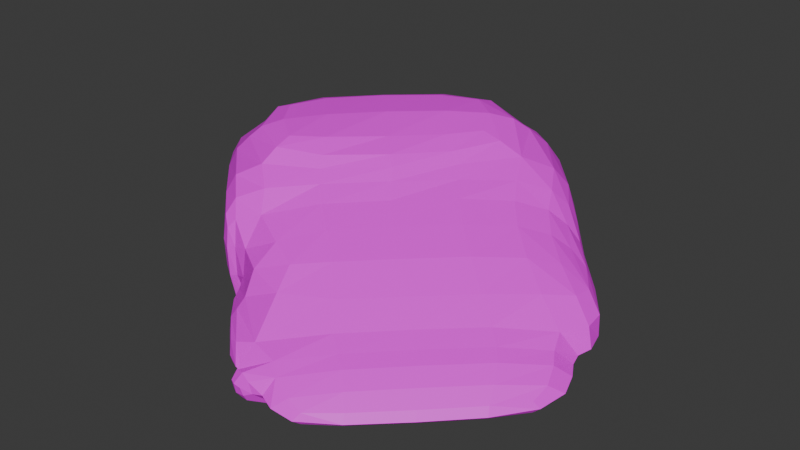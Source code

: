 # Source: Ramp.blend  (saved by Blender 4.0.36; exported with 4.5.12 LTS)
import bpy
from mathutils import Matrix  # noqa: F401  (used for matrix-valued properties, if any)

bpy.ops.wm.read_factory_settings(use_empty=True)
scene = bpy.context.scene
scene.name = 'Scene'

# ---- collections
col_collection = bpy.data.collections.new('Collection'); scene.collection.children.link(col_collection)

# ---- images (referenced by path relative to the original .blend; pixels are not part of the script)
import os
ASSET_DIR = os.environ.get("B2B_ASSET_DIR", "")  # directory of the original .blend (textures are referenced by path, not embedded)
HERE = os.path.dirname(os.path.abspath(__file__))  # packed textures are extracted next to this script under _unpacked/

def load_image(name, relpath, width, height, colorspace="sRGB"):
    """Load a texture the original file referenced (path relative to the .blend, or extracted next to this script)."""
    p = next((c for c in (os.path.join(HERE, relpath), os.path.join(ASSET_DIR, relpath)) if relpath and os.path.exists(c)), "")
    if p:
        img = bpy.data.images.load(p, check_existing=True)
        img.name = name
    else:  # same state as the original file: an image datablock whose file is absent (Cycles renders it pink)
        img = bpy.data.images.new(name, width, height)
        img.source = "FILE"
        img.filepath = "//" + (relpath or name)
    img.colorspace_settings.name = colorspace
    return img
img_roacas_jpeg = load_image('rOACAS.jpeg', 'ROCAS/rOACAS.jpeg', 1024, 1024, 'sRGB')

# ---- materials (node trees are filled in below, after node groups)
mat_material_188 = bpy.data.materials.new('Material.188')
mat_material_188.use_transparent_shadow = False

# ---- material node trees
mat_material_188.use_nodes = True; mat_material_188.node_tree.nodes.clear()
_N = mat_material_188.node_tree.nodes; _L = mat_material_188.node_tree.links
n0 = _N.new('ShaderNodeBsdfPrincipled'); n0.name = 'Principled BSDF'; n0.location = (10, 300)
n0.distribution = 'GGX'
n0.subsurface_method = 'RANDOM_WALK_SKIN'
n0.inputs[3].default_value = 1.45
n0.inputs[27].default_value = (0.0, 0.0, 0.0, 1.0)
n0.inputs[28].default_value = 1.0
n1 = _N.new('ShaderNodeOutputMaterial'); n1.name = 'Material Output'; n1.location = (300, 300)
n2 = _N.new('ShaderNodeTexImage'); n2.name = 'Image Texture'; n2.location = (-368, 317)
n2.image = img_roacas_jpeg
_L.new(n0.outputs[0], n1.inputs[0])
_L.new(n2.outputs[0], n0.inputs[0])
n1.is_active_output = True

# ---- world
world_world = bpy.data.worlds.new('World'); scene.world = world_world
world_world.use_nodes = True; world_world.node_tree.nodes.clear()
_N = world_world.node_tree.nodes; _L = world_world.node_tree.links
n0 = _N.new('ShaderNodeOutputWorld'); n0.name = 'World Output'; n0.location = (300, 300)
n1 = _N.new('ShaderNodeBackground'); n1.name = 'Background'; n1.location = (10, 300)
n1.inputs[0].default_value = (0.05088, 0.05088, 0.05088, 1.0)
_L.new(n1.outputs[0], n0.inputs[0])
n0.is_active_output = True
world_world.color = (0.05088, 0.05088, 0.05088)
world_world.use_sun_shadow = False
world_world.sun_shadow_jitter_overblur = 0.0

# ---- meshes
me_cube_060 = bpy.data.meshes.new('Cube.060')
me_cube_060.from_pydata([(1.263, -3.298, -0.8039), (1.263, -3.298, -0.6481), (-2.4, -0.07183, -0.756), (-2.678, 0.1764, -0.1447), (3.173, -1.413, -0.8079), (3.174, -1.413, -0.652), (0.03739, 2.332, -0.7503), (-0.2059, 2.615, -0.145), (0.7943, -3.193, -0.8092), (0.783, -3.205, -0.4259), (3.114, -0.9132, -0.7827), (3.115, -0.9135, -0.4391), (0.2412, -3.004, -0.2668), (2.858, -0.412, -0.7879), (0.2891, -3.003, -0.8125), (2.916, -0.4902, -0.2623), (-0.05039, -2.087, 0.2979), (-2.541, -0.05189, 0.9477), (0.007337, 2.462, 0.9288), (2.099, -0.03131, 0.2789), (-0.7904, -2.399, -0.6841), (1.139, 1.207, -0.8506), (-1.29, -1.188, -0.8563), (-1.38, -1.232, 0.9945), (1.086, 1.275, 0.9421), (-0.7822, -1.942, -0.7978), (1.435, 0.6258, 0.6236), (-0.8937, -2.122, -0.1753), (1.836, 0.5016, -0.8531), (-0.921, -1.717, 0.5623), (-1.38, -0.6972, 1.228), (-2.082, 0.02772, 1.287), (-0.1414, 1.943, 1.283), (0.461, 1.243, 1.172), (-1.714, -1.632, -0.1562), (-2.779, -0.4824, -0.1625), (-2.567, -0.5329, -0.7006), (0.2817, -3.346, -0.7828), (0.4702, -3.39, -0.7877), (0.4189, -3.442, -0.6067), (0.2304, -3.397, -0.5975), (-1.757, -1.559, 0.5893), (-2.662, -0.602, 0.5992), (-1.209, -2.072, -0.2874), (-1.59, -1.524, -0.745), (-1.335, -1.947, 0.3375), (-1.129, -1.99, -0.7279), (-0.1751, -3.022, -0.7053), (-0.1742, -3.022, -0.3847), (-0.7894, -2.399, -0.3444), (0.549, 2.791, -0.1455), (0.5835, 2.567, -0.6588), (1.574, 1.587, -0.6894), (2.344, 1.028, -0.1494), (3.095, 0.1383, -0.2445), (3.03, 0.08825, -0.6637), (2.007, 1.052, 0.2942), (2.544, 0.4207, 0.09592), (0.6567, 2.665, 0.5249), (2.27, 0.8821, -0.6938), (1.702, 1.728, -0.09844), (1.583, 1.728, 0.5098), (-1.198, 1.125, -0.7585), (-1.459, 1.39, -0.1387), (2.243, -2.399, -0.8375), (2.244, -2.4, -0.6519), (1.992, -2.022, -0.3509), (1.991, -2.021, -0.8663), (1.533, -1.618, -0.8647), (1.621, -1.718, -0.1571), (-1.461, 1.382, 0.9335), (0.9589, -1.145, 0.3333), (-0.02143, -0.1542, 0.9603), (-0.09181, 0.003649, -0.8588), (0.2697, -0.5189, 0.6951), (0.6045, -0.7017, -0.8613), (-1.257, 1.127, 1.314), (-0.4214, 0.2125, 1.183), (1.06, -3.274, -0.8021), (1.214, -3.392, -0.7368), (0.2894, -3.272, -0.7901), (-2.638, 0.152, -0.5344), (-1.883, 0.447, -0.757), (-0.7672, 2.071, -0.1406), (-0.1828, 2.573, -0.5296), (0.5652, 1.79, -0.8365), (3.2, -1.162, -0.5523), (3.255, -1.377, -0.7411), (2.831, -1.807, -0.8336), (1.647, -2.977, -0.6501), (0.6449, -3.053, -0.8525), (1.06, -3.276, -0.5465), (3.199, -1.162, -0.8029), (3.003, -0.7314, -0.3716), (2.638, -1.384, -0.363), (1.338, -2.665, -0.8593), (3.283, -0.7471, -0.6113), (0.7062, -3.357, -0.6322), (0.6236, -3.077, -0.3328), (2.996, -0.7229, -0.7733), (-0.1654, -2.395, -0.8482), (1.436, 1.476, -0.8149), (3.142, -0.4003, -0.5518), (0.8486, -2.309, -0.8598), (2.299, -1.054, -0.1696), (0.2141, -3.222, -0.5807), (-2.103, -0.7688, 1.05), (-0.76, 2.035, 0.9325), (1.716, 0.3017, 0.4682), (1.583, -0.5296, 0.3255), (-2.666, 0.1489, 0.4003), (-0.179, 2.602, 0.3886), (2.511, -0.3069, 0.03147), (0.05834, -2.434, 0.08765), (0.5522, -3.338, -0.7947), (1.509, 0.8326, -0.852), (-1.865, -0.6068, -0.8422), (2.417, 0.2692, 0.1778), (-1.096, -1.469, 0.8028), (0.7185, 2.014, 1.022), (-1.087, -2.055, -0.2448), (0.3609, 2.583, -0.7209), (0.5457, 0.5495, 0.921), (-0.7764, -0.6733, -0.8573), (1.413, 1.596, 0.755), (-1.245, -1.875, 0.4521), (-0.9431, -1.563, -0.8514), (1.779, 0.9249, 0.4843), (1.272, 0.9066, 0.7687), (-0.4188, -2.531, -0.1054), (2.311, 0.03298, -0.8478), (-0.4429, -1.931, 0.4183), (-0.9861, -2.028, -0.5164), (0.1631, 2.89, -0.1513), (-0.9219, -2.029, 0.1905), (0.9103, 0.1139, 0.6847), (-0.09909, -1.383, -0.8556), (0.414, 2.671, 0.6927), (-1.784, -0.4051, 1.276), (-0.6285, 1.689, 1.308), (0.2708, 1.639, 1.266), (0.1442, 0.8112, 1.173), (-2.313, 0.007975, 1.209), (-0.09733, 2.195, 1.203), (0.7389, 1.253, 1.091), (-1.371, -0.9567, 1.15), (-2.278, -1.052, -0.1448), (-2.713, -0.4639, -0.5191), (0.3769, -3.37, -0.8088), (0.4579, -3.431, -0.7071), (0.309, -3.438, -0.597), (0.2281, -3.377, -0.6986), (-2.277, -1.025, 0.6432), (-2.776, -0.5154, 0.2846), (-1.376, -1.966, -0.232), (-2.148, -0.9585, -0.7358), (-1.455, -1.858, 0.4638), (-1.759, -1.621, 0.2389), (-1.651, -1.59, -0.5053), (-1.25, -1.868, -0.7526), (-1.146, -2.051, -0.5759), (-1.286, -2.025, 0.06528), (0.5075, -3.383, -0.5174), (-1.672, -1.444, 0.825), (-1.051, -1.964, -0.7604), (-2.614, -0.3468, -0.7462), (-2.915, -0.1421, -0.1592), (0.2424, -3.317, -0.4927), (-1.519, -1.435, -0.842), (-2.7, -0.3972, 0.751), (-0.4922, -2.72, -0.7308), (-0.1166, -3.1, -0.5483), (-0.4911, -2.72, -0.3284), (-0.8667, -2.34, -0.5109), (-0.8403, -2.26, -0.2798), (-0.02791, -3.065, -0.3391), (-0.01952, -3.061, -0.757), (-0.8282, -2.243, -0.7357), (0.5267, 2.723, -0.4768), (1.013, 2.151, -0.6885), (2.761, 0.5799, -0.2019), (3.15, 0.05609, -0.491), (2.291, 0.7057, 0.1731), (0.5808, 2.787, 0.2464), (2.835, 0.2873, -0.04428), (1.943, 1.213, -0.6887), (1.132, 2.301, -0.1192), (1.081, 2.279, 0.5532), (1.678, 1.758, 0.2225), (1.661, 1.666, -0.4288), (2.049, 1.352, -0.1101), (1.837, 1.347, 0.4151), (2.714, 0.4279, -0.6947), (2.211, 1.071, 0.09133), (2.351, 0.9613, -0.442), (2.132, 0.7702, -0.8176), (3.123, -0.1584, -0.2599), (3.021, -0.08957, -0.7297), (-0.5088, 1.803, -0.7586), (-2.146, 0.7101, -0.1383), (1.646, -2.977, -0.8311), (2.832, -1.807, -0.6526), (1.338, -2.667, -0.3575), (2.636, -1.384, -0.8569), (2.226, -0.9446, -0.858), (0.9352, -2.387, -0.1655), (-2.121, 0.6917, 0.9366), (0.3491, -1.738, 0.3282), (-0.7431, -0.789, 0.95), (0.5969, 0.6821, -0.8589), (-0.3731, -1.156, 0.6826), (1.293, -0.02334, -0.8614), (-1.827, 0.5064, 1.31), (-0.9818, -0.3894, 1.217), (-0.1605, -0.03058, 1.067), (-0.8172, 0.668, 1.309), (0.2778, -0.3708, -0.8601), (0.09538, -0.3033, 0.841), (-0.6665, 0.5859, -0.8446), (-1.442, 1.338, 1.217), (1.323, -1.465, 0.0714), (0.5762, -0.8116, 0.5338), (-1.458, 1.388, 0.4183), (1.071, -1.171, -0.863), (1.82, -1.864, -0.8657), (1.832, -1.877, -0.27), (2.137, -2.221, -0.4919), (2.136, -2.22, -0.8631), (2.281, -2.465, -0.7698), (-1.427, 1.357, -0.5359), (-1.049, -2.042, -0.5551), (-0.7366, 2.037, -0.5362), (3.357, -1.011, -0.679), (1.682, -3.041, -0.7647), (2.755, -1.607, -0.8565), (1.514, -2.833, -0.4969), (1.16, -2.542, -0.277), (2.488, -1.207, -0.8556), (3.18, -0.5655, -0.575), (0.9123, -3.431, -0.6767), (2.813, 0.01427, -0.0204), (1.762, -0.4934, -0.8619), (-2.142, 0.7052, 0.4181), (-1.374, -1.733, 0.6786), (-0.035, -1.426, 0.5211), (1.805, 1.101, -0.816), (1.973, -0.8257, 0.06454), (-0.4923, -2.288, 0.1618), (0.5647, -3.386, -0.6602), (2.05, 0.5953, 0.3366), (-2.052, 0.6782, 1.217), (0.02232, 1.264, -0.8447), (0.1675, 2.832, -0.5094), (0.4393, -3.288, -0.842), (-0.4404, -2.659, -0.2257), (1.638, 1.212, 0.6305), (-1.158, -1.993, 0.1193), (-0.5908, -0.9493, 0.828), (0.9666, 0.3076, -0.8602), (0.2033, 2.873, 0.3121), (-1.386, 0.05733, 1.308), (0.5394, 1.861, 1.181), (-1.986, -0.6382, 1.191), (0.3821, 0.6333, 1.043), (-2.218, -1.01, -0.5035), (0.3276, -3.426, -0.7222), (-2.304, -1.06, 0.2772), (-1.306, -1.933, -0.5469), (-1.438, -1.937, 0.1367), (-2.859, -0.1485, -0.5329), (0.3755, -3.352, -0.4581), (0.2149, -3.3, -0.6426), (-1.178, -1.789, -0.8347), (-2.091, -0.8578, -0.8284), (-2.217, -0.9123, 0.8827), (-2.898, -0.1823, 0.3387), (-0.5114, -2.739, -0.5296), (0.1099, -3.218, -0.5587), (-0.9833, -2.116, -0.504), (-0.4145, -2.643, -0.8223), (2.797, 0.4966, -0.4663), (1.137, 2.324, 0.2358), (1.979, 1.38, 0.1715), (1.086, 2.239, -0.4499), (2.559, 0.6721, 0.004215), (2.028, 1.291, -0.4267), (3.212, -0.2151, -0.524), (0.9199, 2.178, 0.8095), (0.866, 2.054, -0.8024), (2.593, 0.3077, -0.8091), (-0.8293, -0.6402, 1.076), (-0.1947, 1.234, 1.306), (-0.4114, -1.049, -0.8576), (0.7039, 0.3689, 0.8075), (-1.351, -0.09121, -0.8432), (-0.7731, 1.94, 1.214), (0.6663, -2.084, 0.07215), (1.201, -0.1966, 0.5246), (-0.7627, 2.066, 0.4144), (0.3797, -1.855, -0.8597), (1.151, -2.529, -0.8623), (2.499, -1.221, -0.2835), (2.756, -1.608, -0.5), (1.514, -2.832, -0.8547), (2.868, -1.87, -0.7671), (-2.113, 0.6783, -0.5346)], [], [(25, 132, 230, 164), (132, 27, 120, 230), (230, 120, 43, 160), (164, 230, 160, 46), (62, 229, 231, 198), (229, 63, 83, 231), (231, 83, 7, 84), (198, 231, 84, 6), (10, 96, 232, 92), (96, 11, 86, 232), (232, 86, 5, 87), (92, 232, 87, 4), (64, 228, 233, 200), (228, 65, 89, 233), (233, 89, 1, 79), (200, 233, 79, 0), (67, 203, 234, 227), (203, 10, 92, 234), (234, 92, 4, 88), (227, 234, 88, 64), (66, 202, 235, 226), (202, 9, 91, 235), (235, 91, 1, 89), (226, 235, 89, 65), (69, 205, 236, 225), (205, 12, 98, 236), (236, 98, 9, 202), (225, 236, 202, 66), (68, 204, 237, 224), (204, 13, 99, 237), (237, 99, 10, 203), (224, 237, 203, 67), (13, 102, 238, 99), (102, 15, 93, 238), (238, 93, 11, 96), (99, 238, 96, 10), (0, 79, 239, 78), (79, 1, 91, 239), (239, 91, 9, 97), (78, 239, 97, 8), (19, 112, 240, 117), (112, 15, 196, 240), (240, 196, 54, 184), (117, 240, 184, 57), (75, 211, 241, 223), (211, 28, 130, 241), (241, 130, 13, 204), (223, 241, 204, 68), (63, 199, 242, 222), (199, 3, 110, 242), (242, 110, 17, 206), (222, 242, 206, 70), (29, 118, 243, 125), (118, 23, 163, 243), (243, 163, 41, 156), (125, 243, 156, 45), (74, 210, 244, 221), (210, 29, 131, 244), (244, 131, 16, 207), (221, 244, 207, 71), (28, 115, 245, 195), (115, 21, 101, 245), (245, 101, 52, 185), (195, 245, 185, 59), (69, 104, 246, 220), (104, 15, 112, 246), (246, 112, 19, 109), (220, 246, 109, 71), (27, 129, 247, 134), (129, 12, 113, 247), (247, 113, 16, 131), (134, 247, 131, 29), (8, 97, 248, 114), (97, 9, 162, 248), (248, 162, 39, 149), (114, 248, 149, 38), (26, 108, 249, 127), (108, 19, 117, 249), (249, 117, 57, 182), (127, 249, 182, 56), (70, 206, 250, 219), (206, 17, 142, 250), (250, 142, 31, 212), (219, 250, 212, 76), (62, 198, 251, 218), (198, 6, 85, 251), (251, 85, 21, 209), (218, 251, 209, 73), (6, 84, 252, 121), (84, 7, 133, 252), (252, 133, 50, 178), (121, 252, 178, 51), (14, 90, 253, 80), (90, 8, 114, 253), (253, 114, 38, 148), (80, 253, 148, 37), (12, 129, 254, 175), (129, 27, 174, 254), (254, 174, 49, 172), (175, 254, 172, 48), (24, 128, 255, 124), (128, 26, 127, 255), (255, 127, 56, 191), (124, 255, 191, 61), (27, 134, 256, 120), (134, 29, 125, 256), (256, 125, 45, 161), (120, 256, 161, 43), (72, 208, 257, 217), (208, 23, 118, 257), (257, 118, 29, 210), (217, 257, 210, 74), (73, 209, 258, 216), (209, 21, 115, 258), (258, 115, 28, 211), (216, 258, 211, 75), (7, 111, 259, 133), (111, 18, 137, 259), (259, 137, 58, 183), (133, 259, 183, 50), (76, 212, 260, 215), (212, 31, 138, 260), (260, 138, 30, 213), (215, 260, 213, 77), (24, 119, 261, 144), (119, 18, 143, 261), (261, 143, 32, 140), (144, 261, 140, 33), (17, 106, 262, 142), (106, 23, 145, 262), (262, 145, 30, 138), (142, 262, 138, 31), (72, 122, 263, 214), (122, 24, 144, 263), (263, 144, 33, 141), (214, 263, 141, 77), (44, 158, 264, 155), (158, 34, 146, 264), (264, 146, 35, 147), (155, 264, 147, 36), (38, 149, 265, 148), (149, 39, 150, 265), (265, 150, 40, 151), (148, 265, 151, 37), (35, 146, 266, 153), (146, 34, 157, 266), (266, 157, 41, 152), (153, 266, 152, 42), (46, 160, 267, 159), (160, 43, 154, 267), (267, 154, 34, 158), (159, 267, 158, 44), (34, 154, 268, 157), (154, 43, 161, 268), (268, 161, 45, 156), (157, 268, 156, 41), (3, 81, 269, 166), (81, 2, 165, 269), (269, 165, 36, 147), (166, 269, 147, 35), (9, 98, 270, 162), (98, 12, 167, 270), (270, 167, 40, 150), (162, 270, 150, 39), (12, 105, 271, 167), (105, 14, 80, 271), (271, 80, 37, 151), (167, 271, 151, 40), (22, 126, 272, 168), (126, 25, 164, 272), (272, 164, 46, 159), (168, 272, 159, 44), (2, 116, 273, 165), (116, 22, 168, 273), (273, 168, 44, 155), (165, 273, 155, 36), (23, 106, 274, 163), (106, 17, 169, 274), (274, 169, 42, 152), (163, 274, 152, 41), (17, 110, 275, 169), (110, 3, 166, 275), (275, 166, 35, 153), (169, 275, 153, 42), (47, 171, 276, 170), (171, 48, 172, 276), (276, 172, 49, 173), (170, 276, 173, 20), (14, 105, 277, 176), (105, 12, 175, 277), (277, 175, 48, 171), (176, 277, 171, 47), (27, 132, 278, 174), (132, 25, 177, 278), (278, 177, 20, 173), (174, 278, 173, 49), (25, 100, 279, 177), (100, 14, 176, 279), (279, 176, 47, 170), (177, 279, 170, 20), (59, 194, 280, 192), (194, 53, 180, 280), (280, 180, 54, 181), (192, 280, 181, 55), (60, 186, 281, 188), (186, 50, 183, 281), (281, 183, 58, 187), (188, 281, 187, 61), (53, 190, 282, 193), (190, 60, 188, 282), (282, 188, 61, 191), (193, 282, 191, 56), (51, 178, 283, 179), (178, 50, 186, 283), (283, 186, 60, 189), (179, 283, 189, 52), (54, 180, 284, 184), (180, 53, 193, 284), (284, 193, 56, 182), (184, 284, 182, 57), (52, 189, 285, 185), (189, 60, 190, 285), (285, 190, 53, 194), (185, 285, 194, 59), (15, 102, 286, 196), (102, 13, 197, 286), (286, 197, 55, 181), (196, 286, 181, 54), (18, 119, 287, 137), (119, 24, 124, 287), (287, 124, 61, 187), (137, 287, 187, 58), (21, 85, 288, 101), (85, 6, 121, 288), (288, 121, 51, 179), (101, 288, 179, 52), (13, 130, 289, 197), (130, 28, 195, 289), (289, 195, 59, 192), (197, 289, 192, 55), (23, 208, 290, 145), (208, 72, 214, 290), (290, 214, 77, 213), (145, 290, 213, 30), (32, 139, 291, 140), (139, 76, 215, 291), (291, 215, 77, 141), (140, 291, 141, 33), (22, 123, 292, 126), (123, 73, 216, 292), (292, 216, 75, 136), (126, 292, 136, 25), (24, 122, 293, 128), (122, 72, 217, 293), (293, 217, 74, 135), (128, 293, 135, 26), (2, 82, 294, 116), (82, 62, 218, 294), (294, 218, 73, 123), (116, 294, 123, 22), (18, 107, 295, 143), (107, 70, 219, 295), (295, 219, 76, 139), (143, 295, 139, 32), (12, 205, 296, 113), (205, 69, 220, 296), (296, 220, 71, 207), (113, 296, 207, 16), (26, 135, 297, 108), (135, 74, 221, 297), (297, 221, 71, 109), (108, 297, 109, 19), (7, 83, 298, 111), (83, 63, 222, 298), (298, 222, 70, 107), (111, 298, 107, 18), (25, 136, 299, 100), (136, 75, 223, 299), (299, 223, 68, 103), (100, 299, 103, 14), (14, 103, 300, 90), (103, 68, 224, 300), (300, 224, 67, 95), (90, 300, 95, 8), (15, 104, 301, 93), (104, 69, 225, 301), (301, 225, 66, 94), (93, 301, 94, 11), (11, 94, 302, 86), (94, 66, 226, 302), (302, 226, 65, 201), (86, 302, 201, 5), (8, 95, 303, 78), (95, 67, 227, 303), (303, 227, 64, 200), (78, 303, 200, 0), (4, 87, 304, 88), (87, 5, 201, 304), (304, 201, 65, 228), (88, 304, 228, 64), (2, 81, 305, 82), (81, 3, 199, 305), (305, 199, 63, 229), (82, 305, 229, 62)])
_uv = me_cube_060.uv_layers.new(name='UVMap')
_uv.uv.foreach_set('vector', [0.5163, 0.4373, 0.515, 0.4325, 0.5154, 0.4331, 0.5168, 0.4366, 0.515, 0.4325, 0.5125, 0.4266, 0.5136, 0.4278, 0.5154, 0.4331, 0.5154, 0.4331, 0.5136, 0.4278, 0.5142, 0.4285, 0.5157, 0.4335, 0.5168, 0.4366, 0.5154, 0.4331, 0.5157, 0.4335, 0.5167, 0.4361, 0.553, 0.4365, 0.553, 0.4326, 0.5543, 0.4326, 0.5542, 0.4365, 0.553, 0.4326, 0.553, 0.4257, 0.5543, 0.4257, 0.5543, 0.4326, 0.5543, 0.4326, 0.5543, 0.4257, 0.5553, 0.4258, 0.5552, 0.4325, 0.5542, 0.4365, 0.5543, 0.4326, 0.5552, 0.4325, 0.5552, 0.4363, 0.5431, 0.4373, 0.5438, 0.4344, 0.5445, 0.4356, 0.5439, 0.4377, 0.5438, 0.4344, 0.5446, 0.4314, 0.545, 0.4334, 0.5445, 0.4356, 0.5445, 0.4356, 0.545, 0.4334, 0.5452, 0.4352, 0.545, 0.4367, 0.5439, 0.4377, 0.5445, 0.4356, 0.545, 0.4367, 0.5445, 0.4379, 0.548, 0.4378, 0.548, 0.4367, 0.5491, 0.4366, 0.5491, 0.4377, 0.3449, 0.8116, 0.3448, 0.8101, 0.3456, 0.8101, 0.3456, 0.8115, 0.3456, 0.8115, 0.3456, 0.8101, 0.3461, 0.8101, 0.3462, 0.8112, 0.3456, 0.8124, 0.3456, 0.8115, 0.3462, 0.8112, 0.3461, 0.812, 0.5588, 0.4014, 0.5572, 0.4013, 0.5573, 0.4008, 0.5588, 0.4009, 0.5428, 0.4387, 0.5431, 0.4373, 0.5439, 0.4377, 0.5437, 0.4387, 0.5437, 0.4387, 0.5439, 0.4377, 0.5445, 0.4379, 0.5446, 0.4384, 0.5588, 0.4009, 0.5573, 0.4008, 0.5574, 0.4004, 0.5589, 0.4005, 0.3447, 0.8062, 0.3456, 0.8063, 0.3456, 0.8081, 0.3448, 0.808, 0.549, 0.4294, 0.55, 0.4306, 0.5498, 0.4327, 0.549, 0.4319, 0.3456, 0.8081, 0.3462, 0.8087, 0.3461, 0.8101, 0.3456, 0.8101, 0.3448, 0.808, 0.3456, 0.8081, 0.3456, 0.8101, 0.3448, 0.8101, 0.3448, 0.8036, 0.3457, 0.8038, 0.3456, 0.8052, 0.3448, 0.8051, 0.3457, 0.8038, 0.3465, 0.805, 0.3463, 0.8059, 0.3456, 0.8052, 0.3456, 0.8052, 0.3463, 0.8059, 0.3463, 0.8072, 0.3456, 0.8063, 0.3448, 0.8051, 0.3456, 0.8052, 0.3456, 0.8063, 0.3447, 0.8062, 0.5589, 0.4026, 0.5571, 0.4025, 0.5571, 0.4017, 0.5588, 0.4018, 0.5404, 0.4386, 0.5409, 0.4373, 0.5422, 0.4371, 0.5419, 0.4386, 0.5419, 0.4386, 0.5422, 0.4371, 0.5431, 0.4373, 0.5428, 0.4387, 0.5588, 0.4018, 0.5571, 0.4017, 0.5572, 0.4013, 0.5588, 0.4014, 0.5409, 0.4373, 0.5427, 0.4333, 0.5432, 0.4337, 0.5422, 0.4371, 0.5427, 0.4333, 0.5436, 0.4283, 0.5441, 0.4302, 0.5432, 0.4337, 0.5432, 0.4337, 0.5441, 0.4302, 0.5446, 0.4314, 0.5438, 0.4344, 0.5422, 0.4371, 0.5432, 0.4337, 0.5438, 0.4344, 0.5431, 0.4373, 0.5068, 0.4381, 0.5063, 0.437, 0.5067, 0.4359, 0.5075, 0.438, 0.5063, 0.437, 0.5059, 0.4354, 0.506, 0.4336, 0.5067, 0.4359, 0.5067, 0.4359, 0.506, 0.4336, 0.5063, 0.4315, 0.5073, 0.4351, 0.5075, 0.438, 0.5067, 0.4359, 0.5073, 0.4351, 0.5085, 0.4381, 0.5425, 0.4187, 0.5433, 0.4231, 0.543, 0.424, 0.5421, 0.4205, 0.5459, 0.4223, 0.5457, 0.4275, 0.5452, 0.4274, 0.5454, 0.4231, 0.543, 0.424, 0.5433, 0.4282, 0.5424, 0.4278, 0.5422, 0.4243, 0.5421, 0.4205, 0.543, 0.424, 0.5422, 0.4243, 0.5416, 0.4219, 0.5589, 0.4052, 0.5572, 0.4051, 0.5572, 0.4038, 0.5589, 0.4039, 0.5572, 0.4051, 0.5559, 0.405, 0.5558, 0.4037, 0.5572, 0.4038, 0.5378, 0.4385, 0.5379, 0.4382, 0.5409, 0.4373, 0.5404, 0.4386, 0.5589, 0.4039, 0.5572, 0.4038, 0.5571, 0.4025, 0.5589, 0.4026, 0.553, 0.4257, 0.5518, 0.4257, 0.5518, 0.416, 0.553, 0.416, 0.5518, 0.4257, 0.5509, 0.4258, 0.5509, 0.4164, 0.5518, 0.416, 0.5518, 0.416, 0.5509, 0.4164, 0.5508, 0.4068, 0.5518, 0.407, 0.553, 0.416, 0.5518, 0.416, 0.5518, 0.407, 0.553, 0.407, 0.5094, 0.4139, 0.5092, 0.4097, 0.51, 0.4118, 0.5106, 0.4157, 0.5092, 0.4097, 0.5096, 0.4063, 0.5108, 0.4092, 0.51, 0.4118, 0.51, 0.4118, 0.5108, 0.4092, 0.5121, 0.4132, 0.5111, 0.4155, 0.5106, 0.4157, 0.51, 0.4118, 0.5111, 0.4155, 0.5113, 0.4177, 0.3449, 0.7924, 0.3457, 0.7926, 0.3457, 0.7948, 0.3449, 0.7946, 0.5087, 0.4118, 0.5094, 0.4139, 0.5083, 0.4165, 0.508, 0.4147, 0.5492, 0.4135, 0.55, 0.4153, 0.5498, 0.4175, 0.5491, 0.417, 0.3449, 0.7946, 0.3457, 0.7948, 0.3456, 0.7973, 0.3448, 0.7972, 0.5352, 0.4382, 0.5334, 0.438, 0.5336, 0.4374, 0.5354, 0.4375, 0.5334, 0.438, 0.5313, 0.4379, 0.5315, 0.4373, 0.5336, 0.4374, 0.5336, 0.4374, 0.5315, 0.4373, 0.5321, 0.4351, 0.5342, 0.4352, 0.5354, 0.4375, 0.5336, 0.4374, 0.5342, 0.4352, 0.536, 0.4354, 0.548, 0.4257, 0.5468, 0.4259, 0.5468, 0.4217, 0.548, 0.4216, 0.3439, 0.8038, 0.3432, 0.8049, 0.3433, 0.8011, 0.344, 0.8007, 0.5468, 0.4217, 0.5459, 0.4223, 0.546, 0.4178, 0.5469, 0.417, 0.3448, 0.8007, 0.344, 0.8007, 0.344, 0.7973, 0.3448, 0.7972, 0.5125, 0.4266, 0.5097, 0.4256, 0.509, 0.421, 0.5107, 0.4203, 0.5097, 0.4256, 0.5074, 0.4286, 0.5074, 0.4224, 0.509, 0.421, 0.509, 0.421, 0.5074, 0.4224, 0.5075, 0.4187, 0.5083, 0.4165, 0.5107, 0.4203, 0.509, 0.421, 0.5083, 0.4165, 0.5094, 0.4139, 0.5085, 0.4381, 0.5073, 0.4351, 0.5077, 0.4355, 0.5087, 0.4378, 0.5073, 0.4351, 0.5063, 0.4315, 0.5071, 0.4331, 0.5077, 0.4355, 0.5077, 0.4355, 0.5071, 0.4331, 0.5077, 0.4346, 0.5082, 0.4363, 0.5558, 0.4166, 0.5558, 0.4143, 0.556, 0.4151, 0.556, 0.4165, 0.5404, 0.4126, 0.5414, 0.4154, 0.5409, 0.4176, 0.5398, 0.415, 0.5414, 0.4154, 0.5425, 0.4187, 0.5421, 0.4205, 0.5409, 0.4176, 0.5409, 0.4176, 0.5421, 0.4205, 0.5416, 0.4219, 0.5405, 0.4204, 0.5398, 0.415, 0.5409, 0.4176, 0.5405, 0.4204, 0.5392, 0.4183, 0.553, 0.407, 0.5518, 0.407, 0.5519, 0.4021, 0.553, 0.4021, 0.5172, 0.4067, 0.5163, 0.4066, 0.5143, 0.4021, 0.5154, 0.4019, 0.3406, 0.7989, 0.3399, 0.7991, 0.3391, 0.7981, 0.3394, 0.7978, 0.3485, 0.7865, 0.3476, 0.7865, 0.3477, 0.7853, 0.3484, 0.7852, 0.5589, 0.4104, 0.5572, 0.4103, 0.5573, 0.4088, 0.559, 0.4089, 0.5572, 0.4103, 0.5558, 0.4102, 0.5559, 0.4087, 0.5573, 0.4088, 0.5573, 0.4088, 0.5559, 0.4087, 0.5559, 0.407, 0.5573, 0.4071, 0.559, 0.4089, 0.5573, 0.4088, 0.5573, 0.4071, 0.559, 0.4072, 0.5552, 0.4363, 0.5552, 0.4325, 0.5558, 0.4321, 0.5557, 0.4358, 0.5552, 0.4325, 0.5553, 0.4258, 0.5558, 0.4259, 0.5558, 0.4321, 0.5255, 0.4316, 0.527, 0.4254, 0.5283, 0.4254, 0.527, 0.4311, 0.5258, 0.4353, 0.5255, 0.4316, 0.527, 0.4311, 0.5268, 0.4343, 0.5105, 0.438, 0.5095, 0.4388, 0.5094, 0.4386, 0.5096, 0.4377, 0.5558, 0.4175, 0.5558, 0.4169, 0.5562, 0.4166, 0.5562, 0.4174, 0.5094, 0.4386, 0.5087, 0.4378, 0.5087, 0.4377, 0.5092, 0.438, 0.5096, 0.4377, 0.5094, 0.4386, 0.5092, 0.438, 0.5094, 0.4376, 0.5074, 0.4286, 0.5097, 0.4256, 0.5101, 0.4277, 0.5084, 0.4298, 0.5097, 0.4256, 0.5125, 0.4266, 0.5126, 0.4285, 0.5101, 0.4277, 0.5101, 0.4277, 0.5126, 0.4285, 0.5124, 0.4296, 0.5106, 0.4295, 0.5084, 0.4298, 0.5101, 0.4277, 0.5106, 0.4295, 0.5092, 0.4306, 0.5393, 0.4064, 0.54, 0.4097, 0.5393, 0.4124, 0.5381, 0.4101, 0.54, 0.4097, 0.5404, 0.4126, 0.5398, 0.415, 0.5393, 0.4124, 0.5393, 0.4124, 0.5398, 0.415, 0.5392, 0.4183, 0.5385, 0.4161, 0.5381, 0.4101, 0.5393, 0.4124, 0.5385, 0.4161, 0.5371, 0.4144, 0.5125, 0.4266, 0.5107, 0.4203, 0.5119, 0.4215, 0.5136, 0.4278, 0.5107, 0.4203, 0.5094, 0.4139, 0.5106, 0.4157, 0.5119, 0.4215, 0.5119, 0.4215, 0.5106, 0.4157, 0.5113, 0.4177, 0.5125, 0.4224, 0.5136, 0.4278, 0.5119, 0.4215, 0.5125, 0.4224, 0.5142, 0.4285, 0.3448, 0.7883, 0.3457, 0.7884, 0.3457, 0.7904, 0.3449, 0.7903, 0.3457, 0.7884, 0.3464, 0.7885, 0.3464, 0.791, 0.3457, 0.7904, 0.3457, 0.7904, 0.3464, 0.791, 0.3465, 0.7941, 0.3457, 0.7926, 0.3449, 0.7903, 0.3457, 0.7904, 0.3457, 0.7926, 0.3449, 0.7924, 0.559, 0.4072, 0.5573, 0.4071, 0.5572, 0.4061, 0.5589, 0.4062, 0.5573, 0.4071, 0.5559, 0.407, 0.5559, 0.406, 0.5572, 0.4061, 0.5572, 0.4061, 0.5559, 0.406, 0.5559, 0.405, 0.5572, 0.4051, 0.5589, 0.4062, 0.5572, 0.4061, 0.5572, 0.4051, 0.5589, 0.4052, 0.5553, 0.4258, 0.5553, 0.4165, 0.5558, 0.4178, 0.5558, 0.4259, 0.5293, 0.4161, 0.5326, 0.4068, 0.532, 0.4109, 0.5292, 0.4174, 0.5292, 0.4174, 0.532, 0.4109, 0.532, 0.4138, 0.5302, 0.4186, 0.527, 0.4254, 0.5292, 0.4174, 0.5302, 0.4186, 0.5283, 0.4254, 0.3496, 0.7936, 0.3503, 0.7937, 0.3503, 0.7948, 0.3496, 0.7947, 0.3394, 0.7978, 0.3391, 0.7981, 0.3377, 0.7984, 0.3376, 0.798, 0.3503, 0.7948, 0.3509, 0.7951, 0.3508, 0.7962, 0.3503, 0.7963, 0.3496, 0.7947, 0.3503, 0.7948, 0.3503, 0.7963, 0.3496, 0.7963, 0.5393, 0.4064, 0.5362, 0.4054, 0.5369, 0.4026, 0.5395, 0.4033, 0.3399, 0.7924, 0.3373, 0.7934, 0.3385, 0.79, 0.3404, 0.7904, 0.3404, 0.7904, 0.3385, 0.79, 0.3392, 0.789, 0.3406, 0.7893, 0.5395, 0.4033, 0.5369, 0.4026, 0.5373, 0.4011, 0.5391, 0.4019, 0.3413, 0.8023, 0.3386, 0.8012, 0.338, 0.7994, 0.3399, 0.7991, 0.5125, 0.4051, 0.5096, 0.4063, 0.5093, 0.4034, 0.5118, 0.4026, 0.338, 0.7994, 0.3362, 0.8, 0.3364, 0.7989, 0.3377, 0.7984, 0.3399, 0.7991, 0.338, 0.7994, 0.3377, 0.7984, 0.3391, 0.7981, 0.3448, 0.7883, 0.344, 0.7884, 0.344, 0.7866, 0.3448, 0.7866, 0.5404, 0.4059, 0.5393, 0.4064, 0.5395, 0.4033, 0.5404, 0.4035, 0.5468, 0.4023, 0.546, 0.4021, 0.5463, 0.4006, 0.5469, 0.4004, 0.3448, 0.7866, 0.344, 0.7866, 0.3441, 0.7853, 0.3448, 0.7852, 0.5194, 0.4362, 0.518, 0.4321, 0.5212, 0.4318, 0.5225, 0.4358, 0.518, 0.4321, 0.5161, 0.4261, 0.5192, 0.4256, 0.5212, 0.4318, 0.5212, 0.4318, 0.5192, 0.4256, 0.5223, 0.4257, 0.5242, 0.4319, 0.5225, 0.4358, 0.5212, 0.4318, 0.5242, 0.4319, 0.5246, 0.435, 0.5087, 0.4377, 0.5082, 0.4363, 0.5087, 0.4365, 0.5092, 0.438, 0.5082, 0.4363, 0.5077, 0.4346, 0.508, 0.4344, 0.5087, 0.4365, 0.5087, 0.4365, 0.508, 0.4344, 0.5083, 0.4344, 0.5089, 0.4361, 0.5092, 0.438, 0.5087, 0.4365, 0.5089, 0.4361, 0.5094, 0.4376, 0.5223, 0.4257, 0.5192, 0.4256, 0.5168, 0.4184, 0.5196, 0.418, 0.5192, 0.4256, 0.5161, 0.4261, 0.5139, 0.4193, 0.5168, 0.4184, 0.5168, 0.4184, 0.5139, 0.4193, 0.5121, 0.4132, 0.5147, 0.4121, 0.5196, 0.418, 0.5168, 0.4184, 0.5147, 0.4121, 0.5172, 0.4127, 0.5167, 0.4361, 0.5157, 0.4335, 0.5164, 0.4329, 0.5176, 0.4364, 0.5157, 0.4335, 0.5142, 0.4285, 0.5146, 0.4275, 0.5164, 0.4329, 0.5164, 0.4329, 0.5146, 0.4275, 0.5161, 0.4261, 0.518, 0.4321, 0.5176, 0.4364, 0.5164, 0.4329, 0.518, 0.4321, 0.5194, 0.4362, 0.5161, 0.4261, 0.5146, 0.4275, 0.5128, 0.4211, 0.5139, 0.4193, 0.5146, 0.4275, 0.5142, 0.4285, 0.5125, 0.4224, 0.5128, 0.4211, 0.5128, 0.4211, 0.5125, 0.4224, 0.5113, 0.4177, 0.5111, 0.4155, 0.5139, 0.4193, 0.5128, 0.4211, 0.5111, 0.4155, 0.5121, 0.4132, 0.5509, 0.4258, 0.5509, 0.4326, 0.5504, 0.4326, 0.5504, 0.4261, 0.5509, 0.4326, 0.5509, 0.4365, 0.5504, 0.4363, 0.5504, 0.4326, 0.5255, 0.432, 0.5255, 0.4357, 0.5246, 0.435, 0.5242, 0.4319, 0.5235, 0.4256, 0.5255, 0.432, 0.5242, 0.4319, 0.5223, 0.4257, 0.5063, 0.4315, 0.5065, 0.4298, 0.5072, 0.432, 0.5071, 0.4331, 0.5065, 0.4298, 0.5074, 0.4286, 0.5079, 0.4326, 0.5072, 0.432, 0.5072, 0.432, 0.5079, 0.4326, 0.5083, 0.4344, 0.508, 0.4344, 0.5071, 0.4331, 0.5072, 0.432, 0.508, 0.4344, 0.5077, 0.4346, 0.5074, 0.4286, 0.5087, 0.434, 0.5089, 0.4351, 0.5079, 0.4326, 0.5087, 0.434, 0.5105, 0.438, 0.5096, 0.4377, 0.5089, 0.4351, 0.5089, 0.4351, 0.5096, 0.4377, 0.5094, 0.4376, 0.5089, 0.4361, 0.5079, 0.4326, 0.5089, 0.4351, 0.5089, 0.4361, 0.5083, 0.4344, 0.5619, 0.4074, 0.5619, 0.4064, 0.5625, 0.4064, 0.5625, 0.4074, 0.5181, 0.4381, 0.5163, 0.4373, 0.5168, 0.4366, 0.518, 0.4378, 0.518, 0.4378, 0.5168, 0.4366, 0.5167, 0.4361, 0.5176, 0.4364, 0.52, 0.4378, 0.518, 0.4378, 0.5176, 0.4364, 0.5194, 0.4362, 0.5619, 0.4105, 0.5619, 0.409, 0.5625, 0.409, 0.5625, 0.4105, 0.5619, 0.409, 0.5619, 0.4074, 0.5625, 0.4074, 0.5625, 0.409, 0.5231, 0.4374, 0.52, 0.4378, 0.5194, 0.4362, 0.5225, 0.4358, 0.5255, 0.4357, 0.5231, 0.4374, 0.5225, 0.4358, 0.5246, 0.435, 0.5096, 0.4063, 0.5125, 0.4051, 0.5134, 0.408, 0.5108, 0.4092, 0.5125, 0.4051, 0.5163, 0.4066, 0.517, 0.41, 0.5134, 0.408, 0.5134, 0.408, 0.517, 0.41, 0.5172, 0.4127, 0.5147, 0.4121, 0.5108, 0.4092, 0.5134, 0.408, 0.5147, 0.4121, 0.5121, 0.4132, 0.5163, 0.4066, 0.5204, 0.4159, 0.5205, 0.417, 0.517, 0.41, 0.5509, 0.4164, 0.5509, 0.4258, 0.5504, 0.4261, 0.5504, 0.4174, 0.5205, 0.417, 0.5235, 0.4256, 0.5223, 0.4257, 0.5196, 0.418, 0.517, 0.41, 0.5205, 0.417, 0.5196, 0.418, 0.5172, 0.4127, 0.5111, 0.4361, 0.5098, 0.4334, 0.5118, 0.4329, 0.513, 0.4364, 0.5098, 0.4334, 0.5092, 0.4306, 0.5106, 0.4295, 0.5118, 0.4329, 0.5118, 0.4329, 0.5106, 0.4295, 0.5124, 0.4296, 0.5138, 0.4325, 0.513, 0.4364, 0.5118, 0.4329, 0.5138, 0.4325, 0.5144, 0.4355, 0.5105, 0.438, 0.5087, 0.434, 0.5089, 0.4337, 0.5108, 0.437, 0.5087, 0.434, 0.5074, 0.4286, 0.5084, 0.4298, 0.5089, 0.4337, 0.5089, 0.4337, 0.5084, 0.4298, 0.5092, 0.4306, 0.5098, 0.4334, 0.5108, 0.437, 0.5089, 0.4337, 0.5098, 0.4334, 0.5111, 0.4361, 0.5125, 0.4266, 0.515, 0.4325, 0.5147, 0.4323, 0.5126, 0.4285, 0.515, 0.4325, 0.5163, 0.4373, 0.5152, 0.4363, 0.5147, 0.4323, 0.5147, 0.4323, 0.5152, 0.4363, 0.5144, 0.4355, 0.5138, 0.4325, 0.5126, 0.4285, 0.5147, 0.4323, 0.5138, 0.4325, 0.5124, 0.4296, 0.5163, 0.4373, 0.5136, 0.4384, 0.5135, 0.438, 0.5152, 0.4363, 0.5136, 0.4384, 0.5105, 0.438, 0.5108, 0.437, 0.5135, 0.438, 0.5135, 0.438, 0.5108, 0.437, 0.5111, 0.4361, 0.513, 0.4364, 0.5152, 0.4363, 0.5135, 0.438, 0.513, 0.4364, 0.5144, 0.4355, 0.536, 0.4354, 0.5371, 0.431, 0.5396, 0.4316, 0.5385, 0.4355, 0.5371, 0.431, 0.5382, 0.426, 0.5404, 0.427, 0.5396, 0.4316, 0.5396, 0.4316, 0.5404, 0.427, 0.5424, 0.4278, 0.5417, 0.4321, 0.5385, 0.4355, 0.5396, 0.4316, 0.5417, 0.4321, 0.5405, 0.4351, 0.5347, 0.4249, 0.5314, 0.4251, 0.533, 0.4189, 0.536, 0.4193, 0.5314, 0.4251, 0.5283, 0.4254, 0.5302, 0.4186, 0.533, 0.4189, 0.533, 0.4189, 0.5302, 0.4186, 0.532, 0.4138, 0.5344, 0.4135, 0.536, 0.4193, 0.533, 0.4189, 0.5344, 0.4135, 0.5371, 0.4144, 0.5382, 0.426, 0.5367, 0.4252, 0.5377, 0.4203, 0.5388, 0.4218, 0.5367, 0.4252, 0.5347, 0.4249, 0.536, 0.4193, 0.5377, 0.4203, 0.5377, 0.4203, 0.536, 0.4193, 0.5371, 0.4144, 0.5385, 0.4161, 0.5388, 0.4218, 0.5377, 0.4203, 0.5385, 0.4161, 0.5392, 0.4183, 0.5268, 0.4343, 0.527, 0.4311, 0.53, 0.4308, 0.529, 0.4349, 0.527, 0.4311, 0.5283, 0.4254, 0.5314, 0.4251, 0.53, 0.4308, 0.53, 0.4308, 0.5314, 0.4251, 0.5347, 0.4249, 0.5333, 0.4306, 0.529, 0.4349, 0.53, 0.4308, 0.5333, 0.4306, 0.5321, 0.4351, 0.5424, 0.4278, 0.5404, 0.427, 0.5405, 0.4234, 0.5422, 0.4243, 0.5404, 0.427, 0.5382, 0.426, 0.5388, 0.4218, 0.5405, 0.4234, 0.5405, 0.4234, 0.5388, 0.4218, 0.5392, 0.4183, 0.5405, 0.4204, 0.5422, 0.4243, 0.5405, 0.4234, 0.5405, 0.4204, 0.5416, 0.4219, 0.5321, 0.4351, 0.5333, 0.4306, 0.5354, 0.4307, 0.5342, 0.4352, 0.5333, 0.4306, 0.5347, 0.4249, 0.5367, 0.4252, 0.5354, 0.4307, 0.5354, 0.4307, 0.5367, 0.4252, 0.5382, 0.426, 0.5371, 0.431, 0.5342, 0.4352, 0.5354, 0.4307, 0.5371, 0.431, 0.536, 0.4354, 0.5457, 0.4275, 0.5455, 0.4325, 0.5452, 0.432, 0.5452, 0.4274, 0.5427, 0.4333, 0.5409, 0.4373, 0.5407, 0.4363, 0.5425, 0.4327, 0.5425, 0.4327, 0.5407, 0.4363, 0.5405, 0.4351, 0.5417, 0.4321, 0.5433, 0.4282, 0.5425, 0.4327, 0.5417, 0.4321, 0.5424, 0.4278, 0.5326, 0.4068, 0.5362, 0.4054, 0.5354, 0.409, 0.532, 0.4109, 0.5362, 0.4054, 0.5393, 0.4064, 0.5381, 0.4101, 0.5354, 0.409, 0.5354, 0.409, 0.5381, 0.4101, 0.5371, 0.4144, 0.5344, 0.4135, 0.532, 0.4109, 0.5354, 0.409, 0.5344, 0.4135, 0.532, 0.4138, 0.5313, 0.4379, 0.5281, 0.4375, 0.5284, 0.4369, 0.5315, 0.4373, 0.5281, 0.4375, 0.5255, 0.4359, 0.5258, 0.4353, 0.5284, 0.4369, 0.5284, 0.4369, 0.5258, 0.4353, 0.5268, 0.4343, 0.529, 0.4349, 0.5315, 0.4373, 0.5284, 0.4369, 0.529, 0.4349, 0.5321, 0.4351, 0.5409, 0.4373, 0.5379, 0.4382, 0.538, 0.4375, 0.5407, 0.4363, 0.5379, 0.4382, 0.5352, 0.4382, 0.5354, 0.4375, 0.538, 0.4375, 0.538, 0.4375, 0.5354, 0.4375, 0.536, 0.4354, 0.5385, 0.4355, 0.5407, 0.4363, 0.538, 0.4375, 0.5385, 0.4355, 0.5405, 0.4351, 0.3364, 0.8021, 0.3356, 0.8019, 0.3355, 0.8002, 0.3362, 0.8, 0.3457, 0.7884, 0.3448, 0.7883, 0.3448, 0.7866, 0.3456, 0.7866, 0.3456, 0.7866, 0.3448, 0.7866, 0.3448, 0.7852, 0.3456, 0.7853, 0.3462, 0.7864, 0.3456, 0.7866, 0.3456, 0.7853, 0.3461, 0.7854, 0.3392, 0.789, 0.3388, 0.7887, 0.3407, 0.7889, 0.3406, 0.7893, 0.3488, 0.7937, 0.3496, 0.7936, 0.3496, 0.7947, 0.3488, 0.7948, 0.3488, 0.7948, 0.3496, 0.7947, 0.3496, 0.7963, 0.3488, 0.7963, 0.3482, 0.7951, 0.3488, 0.7948, 0.3488, 0.7963, 0.3483, 0.7962, 0.5619, 0.4074, 0.5607, 0.4073, 0.5606, 0.4063, 0.5619, 0.4064, 0.5607, 0.4073, 0.559, 0.4072, 0.5589, 0.4062, 0.5606, 0.4063, 0.5606, 0.4063, 0.5589, 0.4062, 0.5589, 0.4052, 0.5606, 0.4053, 0.5619, 0.4064, 0.5606, 0.4063, 0.5606, 0.4053, 0.5621, 0.4056, 0.5458, 0.4052, 0.5468, 0.4047, 0.5469, 0.4075, 0.5459, 0.4086, 0.344, 0.7884, 0.3448, 0.7883, 0.3449, 0.7903, 0.344, 0.7904, 0.344, 0.7904, 0.3449, 0.7903, 0.3449, 0.7924, 0.3441, 0.7925, 0.3433, 0.7912, 0.344, 0.7904, 0.3441, 0.7925, 0.3434, 0.7933, 0.5619, 0.4105, 0.5606, 0.4105, 0.5607, 0.409, 0.5619, 0.409, 0.5606, 0.4105, 0.5589, 0.4104, 0.559, 0.4089, 0.5607, 0.409, 0.5607, 0.409, 0.559, 0.4089, 0.559, 0.4072, 0.5607, 0.4073, 0.5619, 0.409, 0.5607, 0.409, 0.5607, 0.4073, 0.5619, 0.4074, 0.3373, 0.7934, 0.3366, 0.7934, 0.3377, 0.7899, 0.3385, 0.79, 0.5542, 0.407, 0.553, 0.407, 0.553, 0.4021, 0.5541, 0.4021, 0.3493, 0.7865, 0.3485, 0.7865, 0.3484, 0.7852, 0.3492, 0.7853, 0.3385, 0.79, 0.3377, 0.7899, 0.3388, 0.7887, 0.3392, 0.789, 0.3465, 0.805, 0.3457, 0.8038, 0.3456, 0.8007, 0.3463, 0.8004, 0.3457, 0.8038, 0.3448, 0.8036, 0.3448, 0.8007, 0.3456, 0.8007, 0.3456, 0.8007, 0.3448, 0.8007, 0.3448, 0.7972, 0.3456, 0.7973, 0.3463, 0.8004, 0.3456, 0.8007, 0.3456, 0.7973, 0.3461, 0.7977, 0.3434, 0.7933, 0.3441, 0.7925, 0.3441, 0.7947, 0.3434, 0.7954, 0.3441, 0.7925, 0.3449, 0.7924, 0.3449, 0.7946, 0.3441, 0.7947, 0.3441, 0.7947, 0.3449, 0.7946, 0.3448, 0.7972, 0.344, 0.7973, 0.5461, 0.4143, 0.547, 0.4134, 0.5469, 0.417, 0.546, 0.4178, 0.5553, 0.4258, 0.5543, 0.4257, 0.5543, 0.416, 0.5553, 0.4165, 0.5543, 0.4257, 0.553, 0.4257, 0.553, 0.416, 0.5543, 0.416, 0.5543, 0.416, 0.553, 0.416, 0.553, 0.407, 0.5542, 0.407, 0.5553, 0.4165, 0.5543, 0.416, 0.5542, 0.407, 0.5553, 0.4071, 0.5621, 0.4056, 0.5606, 0.4053, 0.5606, 0.404, 0.5619, 0.4041, 0.5606, 0.4053, 0.5589, 0.4052, 0.5589, 0.4039, 0.5606, 0.404, 0.5606, 0.404, 0.5589, 0.4039, 0.5589, 0.4026, 0.5606, 0.4027, 0.5619, 0.4041, 0.5606, 0.404, 0.5606, 0.4027, 0.5621, 0.4025, 0.5621, 0.4025, 0.5606, 0.4027, 0.5604, 0.4019, 0.5617, 0.4019, 0.5606, 0.4027, 0.5589, 0.4026, 0.5588, 0.4018, 0.5604, 0.4019, 0.5604, 0.4019, 0.5588, 0.4018, 0.5588, 0.4014, 0.5604, 0.4014, 0.5617, 0.4019, 0.5604, 0.4019, 0.5604, 0.4014, 0.5616, 0.4015, 0.3432, 0.8049, 0.3439, 0.8038, 0.3439, 0.8053, 0.3433, 0.8064, 0.3439, 0.8038, 0.3448, 0.8036, 0.3448, 0.8051, 0.3439, 0.8053, 0.3439, 0.8053, 0.3448, 0.8051, 0.3447, 0.8062, 0.3439, 0.8063, 0.342, 0.8069, 0.3423, 0.8058, 0.3426, 0.8068, 0.3424, 0.8078, 0.3433, 0.8073, 0.3439, 0.8063, 0.344, 0.8081, 0.3434, 0.8088, 0.3439, 0.8063, 0.3447, 0.8062, 0.3448, 0.808, 0.344, 0.8081, 0.344, 0.8081, 0.3448, 0.808, 0.3448, 0.8101, 0.3441, 0.8101, 0.3434, 0.8088, 0.344, 0.8081, 0.3441, 0.8101, 0.3436, 0.8101, 0.5085, 0.4381, 0.5087, 0.4389, 0.5077, 0.4389, 0.5075, 0.438, 0.5604, 0.4014, 0.5588, 0.4014, 0.5588, 0.4009, 0.5603, 0.401, 0.5603, 0.401, 0.5588, 0.4009, 0.5589, 0.4005, 0.5603, 0.4006, 0.5075, 0.438, 0.5077, 0.4389, 0.5068, 0.4386, 0.5068, 0.4381, 0.5463, 0.4372, 0.5462, 0.4361, 0.547, 0.4366, 0.547, 0.4377, 0.3435, 0.8112, 0.3436, 0.8101, 0.3441, 0.8101, 0.3441, 0.8115, 0.3441, 0.8115, 0.3441, 0.8101, 0.3448, 0.8101, 0.3449, 0.8116, 0.3441, 0.8124, 0.3441, 0.8115, 0.3449, 0.8116, 0.3448, 0.8124, 0.5509, 0.4365, 0.5509, 0.4326, 0.5518, 0.4326, 0.5518, 0.4365, 0.5509, 0.4326, 0.5509, 0.4258, 0.5518, 0.4257, 0.5518, 0.4326, 0.5518, 0.4326, 0.5518, 0.4257, 0.553, 0.4257, 0.553, 0.4326, 0.5518, 0.4365, 0.5518, 0.4326, 0.553, 0.4326, 0.553, 0.4365])
me_cube_060.materials.append(mat_material_188)
me_cube_060.update()

# ---- objects
ob_cube_119 = bpy.data.objects.new('Cube.119', me_cube_060)

# ---- transforms, parenting, visibility, modifiers, constraints
ob_cube_119.location = (0.0, 0.0, 0.0)

# ---- collection membership
col_collection.objects.link(ob_cube_119)

# ---- scene / render settings (as saved in the file)
scene.frame_start = 1; scene.frame_end = 250; scene.frame_set(1)
scene.render.engine = 'BLENDER_EEVEE_NEXT'
scene.cycles.sampling_pattern = 'TABULATED_SOBOL'
bpy.context.view_layer.update()

# ---- added for rendering (the .blend has no active camera and no usable light): camera, sun
cam_auto = bpy.data.cameras.new('AutoCamera')
cam_auto.lens = 50.0
cam_auto.sensor_width = 36.0
cam_auto.clip_end = 1000.0
ob_auto_camera = bpy.data.objects.new('AutoCamera', cam_auto)
scene.collection.objects.link(ob_auto_camera)
ob_auto_camera.location = (8.70975, -10.4625, 7.01494)
ob_auto_camera.rotation_euler = (1.09748, -7.21219e-08, 0.694738)
scene.camera = ob_auto_camera
light_auto_sun = bpy.data.lights.new('AutoSun', 'SUN')
light_auto_sun.energy = 3.0
light_auto_sun.angle = 0.0523599
ob_auto_sun = bpy.data.objects.new('AutoSun', light_auto_sun)
scene.collection.objects.link(ob_auto_sun)
ob_auto_sun.rotation_euler = (0.872665, 0.174533, 0.523599)
bpy.context.view_layer.update()
